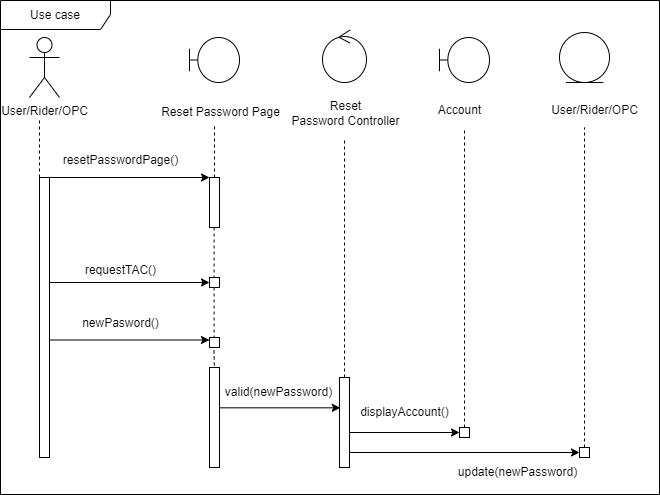

The diagram above was exported from draw.io. Its source (the exported page's mxGraphModel, read from the mxfile embedded in the PNG):
<mxGraphModel dx="840" dy="446" grid="0" gridSize="10" guides="1" tooltips="1" connect="1" arrows="1" fold="1" page="1" pageScale="1" pageWidth="741" pageHeight="741" math="0" shadow="0">
  <root>
    <mxCell id="0" />
    <mxCell id="1" parent="0" />
    <mxCell id="1q0CdNMfNwdr48MDgw0h-40" value="User/Rider/OPC" style="shape=umlActor;verticalLabelPosition=bottom;verticalAlign=top;html=1;outlineConnect=0;" vertex="1" parent="1">
      <mxGeometry x="40" y="100" width="30" height="60" as="geometry" />
    </mxCell>
    <mxCell id="1q0CdNMfNwdr48MDgw0h-41" value="" style="shape=umlBoundary;whiteSpace=wrap;html=1;" vertex="1" parent="1">
      <mxGeometry x="200" y="100" width="50" height="45" as="geometry" />
    </mxCell>
    <mxCell id="1q0CdNMfNwdr48MDgw0h-42" value="" style="shape=umlBoundary;whiteSpace=wrap;html=1;" vertex="1" parent="1">
      <mxGeometry x="450" y="100" width="50" height="45" as="geometry" />
    </mxCell>
    <mxCell id="1q0CdNMfNwdr48MDgw0h-43" value="Reset Password Page" style="text;html=1;align=center;verticalAlign=middle;resizable=0;points=[];autosize=1;strokeColor=none;fillColor=none;" vertex="1" parent="1">
      <mxGeometry x="162" y="162" width="137" height="26" as="geometry" />
    </mxCell>
    <mxCell id="1q0CdNMfNwdr48MDgw0h-44" value="Reset&lt;br&gt;Password Controller" style="text;html=1;align=center;verticalAlign=middle;resizable=0;points=[];autosize=1;strokeColor=none;fillColor=none;" vertex="1" parent="1">
      <mxGeometry x="293" y="155" width="126" height="41" as="geometry" />
    </mxCell>
    <mxCell id="1q0CdNMfNwdr48MDgw0h-45" value="" style="ellipse;shape=umlControl;whiteSpace=wrap;html=1;" vertex="1" parent="1">
      <mxGeometry x="333" y="92.5" width="44" height="52.5" as="geometry" />
    </mxCell>
    <mxCell id="1q0CdNMfNwdr48MDgw0h-46" value="Account" style="text;html=1;align=center;verticalAlign=middle;resizable=0;points=[];autosize=1;strokeColor=none;fillColor=none;" vertex="1" parent="1">
      <mxGeometry x="435" y="158" width="70" height="30" as="geometry" />
    </mxCell>
    <mxCell id="1q0CdNMfNwdr48MDgw0h-47" value="" style="ellipse;shape=umlEntity;whiteSpace=wrap;html=1;" vertex="1" parent="1">
      <mxGeometry x="570" y="95" width="50" height="50" as="geometry" />
    </mxCell>
    <mxCell id="1q0CdNMfNwdr48MDgw0h-48" value="User/Rider/OPC" style="text;html=1;align=center;verticalAlign=middle;resizable=0;points=[];autosize=1;strokeColor=none;fillColor=none;" vertex="1" parent="1">
      <mxGeometry x="550" y="158" width="110" height="30" as="geometry" />
    </mxCell>
    <mxCell id="1q0CdNMfNwdr48MDgw0h-49" value="" style="endArrow=none;dashed=1;html=1;rounded=0;entryX=0.46;entryY=0.981;entryDx=0;entryDy=0;entryPerimeter=0;" edge="1" parent="1" target="1q0CdNMfNwdr48MDgw0h-43">
      <mxGeometry width="50" height="50" relative="1" as="geometry">
        <mxPoint x="225" y="240" as="sourcePoint" />
        <mxPoint x="230" y="190" as="targetPoint" />
      </mxGeometry>
    </mxCell>
    <mxCell id="1q0CdNMfNwdr48MDgw0h-50" value="" style="html=1;points=[];perimeter=orthogonalPerimeter;outlineConnect=0;targetShapes=umlLifeline;portConstraint=eastwest;newEdgeStyle={&quot;edgeStyle&quot;:&quot;elbowEdgeStyle&quot;,&quot;elbow&quot;:&quot;vertical&quot;,&quot;curved&quot;:0,&quot;rounded&quot;:0};" vertex="1" parent="1">
      <mxGeometry x="220" y="240" width="10" height="50" as="geometry" />
    </mxCell>
    <mxCell id="1q0CdNMfNwdr48MDgw0h-51" value="" style="endArrow=none;dashed=1;html=1;rounded=0;" edge="1" parent="1">
      <mxGeometry width="50" height="50" relative="1" as="geometry">
        <mxPoint x="50" y="240" as="sourcePoint" />
        <mxPoint x="50" y="180" as="targetPoint" />
      </mxGeometry>
    </mxCell>
    <mxCell id="1q0CdNMfNwdr48MDgw0h-52" value="" style="endArrow=classic;html=1;rounded=0;" edge="1" parent="1" target="1q0CdNMfNwdr48MDgw0h-50">
      <mxGeometry width="50" height="50" relative="1" as="geometry">
        <mxPoint x="50" y="240" as="sourcePoint" />
        <mxPoint x="320" y="180" as="targetPoint" />
      </mxGeometry>
    </mxCell>
    <mxCell id="1q0CdNMfNwdr48MDgw0h-53" value="" style="html=1;points=[];perimeter=orthogonalPerimeter;outlineConnect=0;targetShapes=umlLifeline;portConstraint=eastwest;newEdgeStyle={&quot;edgeStyle&quot;:&quot;elbowEdgeStyle&quot;,&quot;elbow&quot;:&quot;vertical&quot;,&quot;curved&quot;:0,&quot;rounded&quot;:0};" vertex="1" parent="1">
      <mxGeometry x="50" y="240" width="10" height="280" as="geometry" />
    </mxCell>
    <mxCell id="1q0CdNMfNwdr48MDgw0h-54" value="resetPasswordPage()" style="text;html=1;align=center;verticalAlign=middle;resizable=0;points=[];autosize=1;strokeColor=none;fillColor=none;" vertex="1" parent="1">
      <mxGeometry x="64" y="210" width="133" height="26" as="geometry" />
    </mxCell>
    <mxCell id="1q0CdNMfNwdr48MDgw0h-55" value="" style="endArrow=none;dashed=1;html=1;rounded=0;" edge="1" parent="1" source="1q0CdNMfNwdr48MDgw0h-67">
      <mxGeometry width="50" height="50" relative="1" as="geometry">
        <mxPoint x="355" y="440" as="sourcePoint" />
        <mxPoint x="355" y="200" as="targetPoint" />
      </mxGeometry>
    </mxCell>
    <mxCell id="1q0CdNMfNwdr48MDgw0h-56" value="" style="endArrow=none;dashed=1;html=1;rounded=0;entryX=0.46;entryY=0.981;entryDx=0;entryDy=0;entryPerimeter=0;" edge="1" parent="1">
      <mxGeometry width="50" height="50" relative="1" as="geometry">
        <mxPoint x="224.58" y="341" as="sourcePoint" />
        <mxPoint x="224.58" y="290" as="targetPoint" />
      </mxGeometry>
    </mxCell>
    <mxCell id="1q0CdNMfNwdr48MDgw0h-57" value="" style="rounded=1;whiteSpace=wrap;html=1;arcSize=0;" vertex="1" parent="1">
      <mxGeometry x="220" y="340" width="10" height="10" as="geometry" />
    </mxCell>
    <mxCell id="1q0CdNMfNwdr48MDgw0h-58" value="" style="endArrow=classic;html=1;rounded=0;entryX=0;entryY=0.5;entryDx=0;entryDy=0;" edge="1" parent="1" source="1q0CdNMfNwdr48MDgw0h-53" target="1q0CdNMfNwdr48MDgw0h-57">
      <mxGeometry width="50" height="50" relative="1" as="geometry">
        <mxPoint x="70" y="360" as="sourcePoint" />
        <mxPoint x="210" y="260" as="targetPoint" />
      </mxGeometry>
    </mxCell>
    <mxCell id="1q0CdNMfNwdr48MDgw0h-59" value="requestTAC()" style="text;html=1;align=center;verticalAlign=middle;resizable=0;points=[];autosize=1;strokeColor=none;fillColor=none;" vertex="1" parent="1">
      <mxGeometry x="86" y="320" width="89" height="26" as="geometry" />
    </mxCell>
    <mxCell id="1q0CdNMfNwdr48MDgw0h-60" value="" style="endArrow=none;dashed=1;html=1;rounded=0;entryX=0.46;entryY=0.981;entryDx=0;entryDy=0;entryPerimeter=0;" edge="1" parent="1">
      <mxGeometry width="50" height="50" relative="1" as="geometry">
        <mxPoint x="224.58" y="401" as="sourcePoint" />
        <mxPoint x="224.58" y="350" as="targetPoint" />
      </mxGeometry>
    </mxCell>
    <mxCell id="1q0CdNMfNwdr48MDgw0h-61" value="" style="rounded=1;whiteSpace=wrap;html=1;arcSize=0;" vertex="1" parent="1">
      <mxGeometry x="220" y="340" width="10" height="10" as="geometry" />
    </mxCell>
    <mxCell id="1q0CdNMfNwdr48MDgw0h-62" value="" style="rounded=1;whiteSpace=wrap;html=1;arcSize=0;" vertex="1" parent="1">
      <mxGeometry x="220" y="400" width="10" height="10" as="geometry" />
    </mxCell>
    <mxCell id="1q0CdNMfNwdr48MDgw0h-63" value="" style="endArrow=classic;html=1;rounded=0;entryX=0;entryY=0.25;entryDx=0;entryDy=0;" edge="1" parent="1" source="1q0CdNMfNwdr48MDgw0h-53" target="1q0CdNMfNwdr48MDgw0h-62">
      <mxGeometry width="50" height="50" relative="1" as="geometry">
        <mxPoint x="160" y="310" as="sourcePoint" />
        <mxPoint x="210" y="260" as="targetPoint" />
      </mxGeometry>
    </mxCell>
    <mxCell id="1q0CdNMfNwdr48MDgw0h-64" value="newPasword()" style="text;html=1;align=center;verticalAlign=middle;resizable=0;points=[];autosize=1;strokeColor=none;fillColor=none;" vertex="1" parent="1">
      <mxGeometry x="83" y="373" width="95" height="26" as="geometry" />
    </mxCell>
    <mxCell id="1q0CdNMfNwdr48MDgw0h-65" value="" style="endArrow=none;dashed=1;html=1;rounded=0;entryX=0.46;entryY=0.981;entryDx=0;entryDy=0;entryPerimeter=0;" edge="1" parent="1">
      <mxGeometry width="50" height="50" relative="1" as="geometry">
        <mxPoint x="225" y="440" as="sourcePoint" />
        <mxPoint x="224.5" y="410" as="targetPoint" />
      </mxGeometry>
    </mxCell>
    <mxCell id="1q0CdNMfNwdr48MDgw0h-66" value="" style="html=1;points=[];perimeter=orthogonalPerimeter;outlineConnect=0;targetShapes=umlLifeline;portConstraint=eastwest;newEdgeStyle={&quot;edgeStyle&quot;:&quot;elbowEdgeStyle&quot;,&quot;elbow&quot;:&quot;vertical&quot;,&quot;curved&quot;:0,&quot;rounded&quot;:0};" vertex="1" parent="1">
      <mxGeometry x="220" y="430" width="10" height="100" as="geometry" />
    </mxCell>
    <mxCell id="1q0CdNMfNwdr48MDgw0h-67" value="" style="html=1;points=[];perimeter=orthogonalPerimeter;outlineConnect=0;targetShapes=umlLifeline;portConstraint=eastwest;newEdgeStyle={&quot;edgeStyle&quot;:&quot;elbowEdgeStyle&quot;,&quot;elbow&quot;:&quot;vertical&quot;,&quot;curved&quot;:0,&quot;rounded&quot;:0};" vertex="1" parent="1">
      <mxGeometry x="350" y="440" width="10" height="90" as="geometry" />
    </mxCell>
    <mxCell id="1q0CdNMfNwdr48MDgw0h-68" value="" style="endArrow=classic;html=1;rounded=0;entryX=0.082;entryY=0.337;entryDx=0;entryDy=0;entryPerimeter=0;" edge="1" parent="1" source="1q0CdNMfNwdr48MDgw0h-66" target="1q0CdNMfNwdr48MDgw0h-67">
      <mxGeometry width="50" height="50" relative="1" as="geometry">
        <mxPoint x="330" y="480" as="sourcePoint" />
        <mxPoint x="380" y="430" as="targetPoint" />
      </mxGeometry>
    </mxCell>
    <mxCell id="1q0CdNMfNwdr48MDgw0h-69" value="valid(newPassword)" style="text;html=1;align=center;verticalAlign=middle;resizable=0;points=[];autosize=1;strokeColor=none;fillColor=none;" vertex="1" parent="1">
      <mxGeometry x="226" y="442" width="125" height="26" as="geometry" />
    </mxCell>
    <mxCell id="1q0CdNMfNwdr48MDgw0h-70" value="" style="endArrow=none;dashed=1;html=1;rounded=0;exitX=0.5;exitY=0;exitDx=0;exitDy=0;" edge="1" parent="1" source="1q0CdNMfNwdr48MDgw0h-71">
      <mxGeometry width="50" height="50" relative="1" as="geometry">
        <mxPoint x="480" y="450" as="sourcePoint" />
        <mxPoint x="475" y="190" as="targetPoint" />
      </mxGeometry>
    </mxCell>
    <mxCell id="1q0CdNMfNwdr48MDgw0h-71" value="" style="rounded=1;whiteSpace=wrap;html=1;arcSize=0;" vertex="1" parent="1">
      <mxGeometry x="470" y="490" width="10" height="10" as="geometry" />
    </mxCell>
    <mxCell id="1q0CdNMfNwdr48MDgw0h-72" value="" style="endArrow=classic;html=1;rounded=0;entryX=0;entryY=0.5;entryDx=0;entryDy=0;" edge="1" parent="1" source="1q0CdNMfNwdr48MDgw0h-67" target="1q0CdNMfNwdr48MDgw0h-71">
      <mxGeometry width="50" height="50" relative="1" as="geometry">
        <mxPoint x="380" y="495" as="sourcePoint" />
        <mxPoint x="400" y="530" as="targetPoint" />
      </mxGeometry>
    </mxCell>
    <mxCell id="1q0CdNMfNwdr48MDgw0h-73" value="displayAccount()" style="text;html=1;align=center;verticalAlign=middle;resizable=0;points=[];autosize=1;strokeColor=none;fillColor=none;" vertex="1" parent="1">
      <mxGeometry x="360" y="460" width="110" height="30" as="geometry" />
    </mxCell>
    <mxCell id="1q0CdNMfNwdr48MDgw0h-74" value="" style="endArrow=none;dashed=1;html=1;rounded=0;exitX=0.5;exitY=0;exitDx=0;exitDy=0;" edge="1" parent="1" source="1q0CdNMfNwdr48MDgw0h-75">
      <mxGeometry width="50" height="50" relative="1" as="geometry">
        <mxPoint x="600" y="420" as="sourcePoint" />
        <mxPoint x="595" y="190" as="targetPoint" />
      </mxGeometry>
    </mxCell>
    <mxCell id="1q0CdNMfNwdr48MDgw0h-75" value="" style="rounded=1;whiteSpace=wrap;html=1;arcSize=0;" vertex="1" parent="1">
      <mxGeometry x="590" y="510" width="10" height="10" as="geometry" />
    </mxCell>
    <mxCell id="1q0CdNMfNwdr48MDgw0h-76" value="" style="endArrow=classic;html=1;rounded=0;entryX=0;entryY=0.5;entryDx=0;entryDy=0;" edge="1" parent="1" source="1q0CdNMfNwdr48MDgw0h-67" target="1q0CdNMfNwdr48MDgw0h-75">
      <mxGeometry width="50" height="50" relative="1" as="geometry">
        <mxPoint x="350" y="510" as="sourcePoint" />
        <mxPoint x="400" y="460" as="targetPoint" />
      </mxGeometry>
    </mxCell>
    <mxCell id="1q0CdNMfNwdr48MDgw0h-77" value="update(newPassword)" style="text;html=1;align=center;verticalAlign=middle;resizable=0;points=[];autosize=1;strokeColor=none;fillColor=none;" vertex="1" parent="1">
      <mxGeometry x="459" y="522" width="137" height="26" as="geometry" />
    </mxCell>
    <mxCell id="1q0CdNMfNwdr48MDgw0h-78" value="Use case" style="shape=umlFrame;whiteSpace=wrap;html=1;pointerEvents=0;width=110;height=29;" vertex="1" parent="1">
      <mxGeometry x="11" y="63" width="659" height="494" as="geometry" />
    </mxCell>
  </root>
</mxGraphModel>